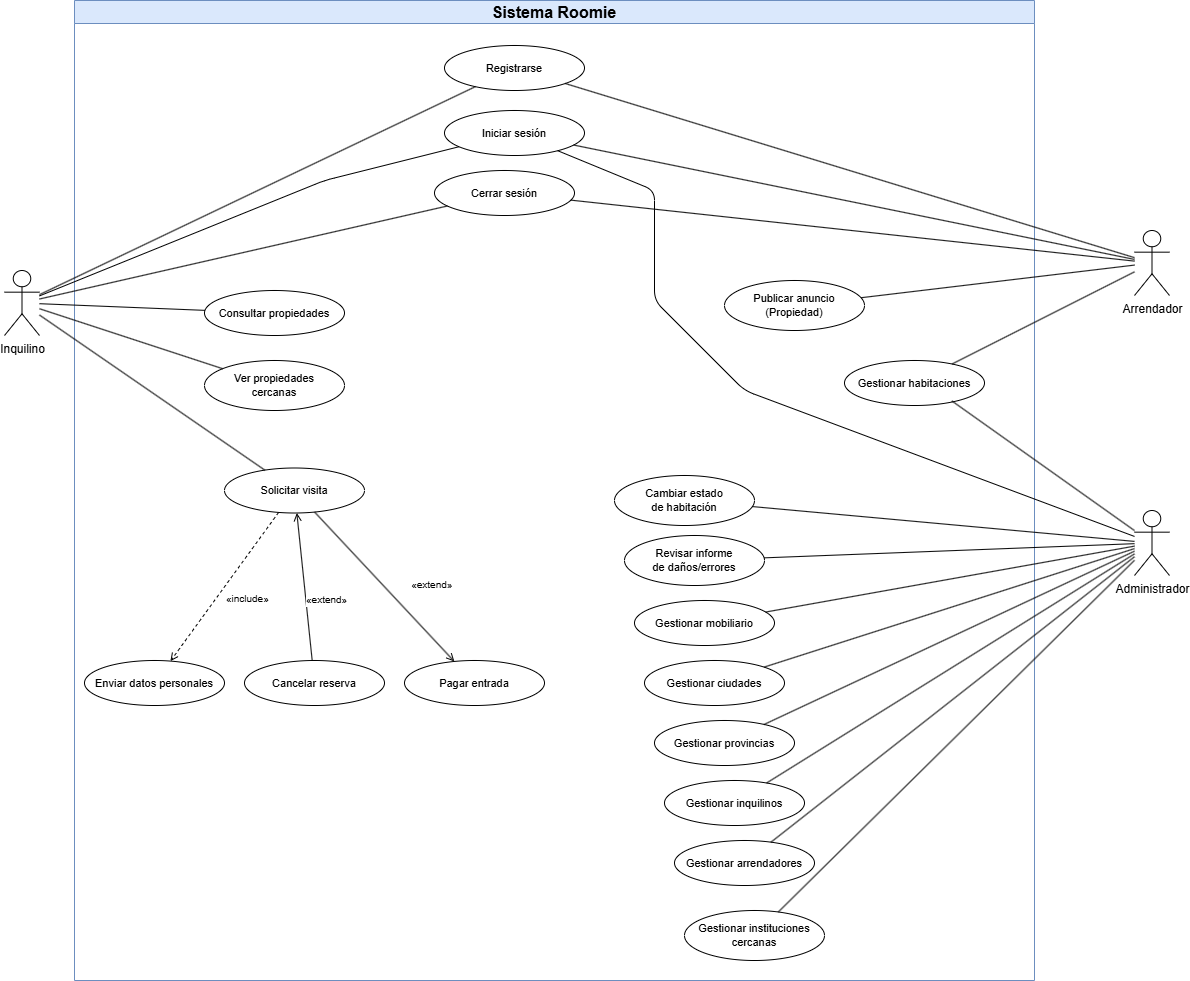

The diagram above was exported from draw.io. Its source (the exported page's mxGraphModel, read from the mxfile embedded in the PNG):
<mxGraphModel dx="1750" dy="1010" grid="1" gridSize="10" guides="1" tooltips="1" connect="1" arrows="1" fold="1" page="1" pageScale="1" pageWidth="1400" pageHeight="1100" math="0" shadow="0">
  <root>
    <mxCell id="0" />
    <mxCell id="1" parent="0" />
    <mxCell id="sys" parent="1" style="swimlane;whiteSpace=wrap;html=1;fontSize=16;fontStyle=1;fillColor=#dae8fc;strokeColor=#6c8ebf;" value="Sistema Roomie" vertex="1">
      <mxGeometry height="980" width="960" x="150" y="130" as="geometry" />
    </mxCell>
    <mxCell id="uc-registro" parent="sys" style="ellipse;whiteSpace=wrap;html=1;fontSize=11;" value="Registrarse" vertex="1">
      <mxGeometry height="45" width="140" x="370" y="45" as="geometry" />
    </mxCell>
    <mxCell id="uc-login" parent="sys" style="ellipse;whiteSpace=wrap;html=1;fontSize=11;" value="Iniciar sesión" vertex="1">
      <mxGeometry height="45" width="140" x="370" y="110" as="geometry" />
    </mxCell>
    <mxCell id="uc-logout" parent="sys" style="ellipse;whiteSpace=wrap;html=1;fontSize=11;" value="Cerrar sesión" vertex="1">
      <mxGeometry height="45" width="140" x="360" y="170" as="geometry" />
    </mxCell>
    <mxCell id="uc-pub-anuncio" parent="sys" style="ellipse;whiteSpace=wrap;html=1;fontSize=11;" value="Publicar anuncio&#10;(Propiedad)" vertex="1">
      <mxGeometry height="50" width="140" x="650" y="280" as="geometry" />
    </mxCell>
    <mxCell id="uc-ver-propiedades" parent="sys" style="ellipse;whiteSpace=wrap;html=1;fontSize=11;" value="Consultar propiedades" vertex="1">
      <mxGeometry height="45" width="140" x="130" y="290" as="geometry" />
    </mxCell>
    <mxCell id="uc-gestionar-habitaciones" parent="sys" style="ellipse;whiteSpace=wrap;html=1;fontSize=11;" value="Gestionar habitaciones" vertex="1">
      <mxGeometry height="45" width="140" x="770" y="360" as="geometry" />
    </mxCell>
    <mxCell id="uc-cambiar-estado-hab" parent="sys" style="ellipse;whiteSpace=wrap;html=1;fontSize=11;" value="Cambiar estado&#10;de habitación" vertex="1">
      <mxGeometry height="50" width="140" x="540" y="475" as="geometry" />
    </mxCell>
    <mxCell id="uc-gestionar-mobiliario" parent="sys" style="ellipse;whiteSpace=wrap;html=1;fontSize=11;" value="Gestionar mobiliario" vertex="1">
      <mxGeometry height="45" width="140" x="560" y="600" as="geometry" />
    </mxCell>
    <mxCell id="uc-solicitar-visita" parent="sys" style="ellipse;whiteSpace=wrap;html=1;fontSize=11;" value="Solicitar visita" vertex="1">
      <mxGeometry height="45" width="140" x="150" y="467.5" as="geometry" />
    </mxCell>
    <mxCell id="uc-cancelar-reserva" parent="sys" style="ellipse;whiteSpace=wrap;html=1;fontSize=11;" value="Cancelar reserva" vertex="1">
      <mxGeometry height="45" width="140" x="170" y="660" as="geometry" />
    </mxCell>
    <mxCell id="uc-enviar-datos" parent="sys" style="ellipse;whiteSpace=wrap;html=1;fontSize=11;" value="Enviar datos personales" vertex="1">
      <mxGeometry height="45" width="140" x="10" y="660" as="geometry" />
    </mxCell>
    <mxCell id="uc-pagar-entrada" parent="sys" style="ellipse;whiteSpace=wrap;html=1;fontSize=11;" value="Pagar entrada" vertex="1">
      <mxGeometry height="45" width="140" x="330" y="660" as="geometry" />
    </mxCell>
    <mxCell id="uc-revisar-informe" parent="sys" style="ellipse;whiteSpace=wrap;html=1;fontSize=11;" value="Revisar informe&#10;de daños/errores" vertex="1">
      <mxGeometry height="50" width="140" x="550" y="535" as="geometry" />
    </mxCell>
    <mxCell id="uc-gestionar-inquilinos" parent="sys" style="ellipse;whiteSpace=wrap;html=1;fontSize=11;" value="Gestionar inquilinos" vertex="1">
      <mxGeometry height="45" width="140" x="590" y="780" as="geometry" />
    </mxCell>
    <mxCell id="uc-gestionar-arrendadores" parent="sys" style="ellipse;whiteSpace=wrap;html=1;fontSize=11;" value="Gestionar arrendadores" vertex="1">
      <mxGeometry height="45" width="140" x="600" y="840" as="geometry" />
    </mxCell>
    <mxCell id="uc-gestionar-provincias" parent="sys" style="ellipse;whiteSpace=wrap;html=1;fontSize=11;" value="Gestionar provincias" vertex="1">
      <mxGeometry height="45" width="140" x="580" y="720" as="geometry" />
    </mxCell>
    <mxCell id="uc-gestionar-ciudades" parent="sys" style="ellipse;whiteSpace=wrap;html=1;fontSize=11;" value="Gestionar ciudades" vertex="1">
      <mxGeometry height="45" width="140" x="570" y="660" as="geometry" />
    </mxCell>
    <mxCell id="uc-gestionar-instituciones" parent="sys" style="ellipse;whiteSpace=wrap;html=1;fontSize=11;" value="Gestionar instituciones&#10;cercanas" vertex="1">
      <mxGeometry height="50" width="140" x="610" y="910" as="geometry" />
    </mxCell>
    <mxCell id="uc-ver-prop-cercanas" parent="sys" style="ellipse;whiteSpace=wrap;html=1;fontSize=11;" value="Ver propiedades&#10;cercanas" vertex="1">
      <mxGeometry height="50" width="140" x="130" y="360" as="geometry" />
    </mxCell>
    <mxCell id="e-inc1" edge="1" parent="sys" source="uc-solicitar-visita" style="dashed;endArrow=open;html=1;fontSize=10;" target="uc-pagar-entrada">
      <mxGeometry relative="1" as="geometry" />
    </mxCell>
    <mxCell id="e-inc1-lbl" connectable="0" parent="e-inc1" style="edgeLabel;fontSize=10;" value="«extend»" vertex="1">
      <mxGeometry relative="1" as="geometry">
        <mxPoint x="25" y="-15" as="offset" />
      </mxGeometry>
    </mxCell>
    <mxCell id="e-inc2" edge="1" parent="sys" source="uc-solicitar-visita" style="dashed;endArrow=open;html=1;fontSize=10;dashed=1;" target="uc-enviar-datos">
      <mxGeometry relative="1" as="geometry" />
    </mxCell>
    <mxCell id="e-inc2-lbl" connectable="0" parent="e-inc2" style="edgeLabel;fontSize=10;" value="«include»" vertex="1">
      <mxGeometry relative="1" as="geometry" />
    </mxCell>
    <mxCell id="e-ext1" edge="1" parent="sys" source="uc-cancelar-reserva" style="dashed;endArrow=open;html=1;fontSize=10;" target="uc-solicitar-visita">
      <mxGeometry relative="1" as="geometry" />
    </mxCell>
    <mxCell id="e-ext1-lbl" connectable="0" parent="e-ext1" style="edgeLabel;fontSize=10;" value="«extend»" vertex="1">
      <mxGeometry relative="1" as="geometry" />
    </mxCell>
    <mxCell id="actor-inquilino" parent="1" style="shape=umlActor;verticalLabelPosition=bottom;verticalAlign=top;html=1;outlineConnect=0;fontSize=12;" value="Inquilino" vertex="1">
      <mxGeometry height="65" width="35" x="80" y="400" as="geometry" />
    </mxCell>
    <mxCell id="actor-arrendador" parent="1" style="shape=umlActor;verticalLabelPosition=bottom;verticalAlign=top;html=1;outlineConnect=0;fontSize=12;" value="Arrendador" vertex="1">
      <mxGeometry height="65" width="35" x="1210" y="360" as="geometry" />
    </mxCell>
    <mxCell id="actor-admin" parent="1" style="shape=umlActor;verticalLabelPosition=bottom;verticalAlign=top;html=1;outlineConnect=0;fontSize=12;" value="Administrador" vertex="1">
      <mxGeometry height="65" width="35" x="1210" y="640" as="geometry" />
    </mxCell>
    <mxCell id="a-inq-registro" edge="1" parent="1" source="actor-inquilino" style="endArrow=none;html=1;" target="uc-registro">
      <mxGeometry relative="1" as="geometry" />
    </mxCell>
    <mxCell id="a-inq-login" edge="1" parent="1" source="actor-inquilino" style="endArrow=none;html=1;" target="uc-login">
      <mxGeometry relative="1" as="geometry">
        <Array as="points">
          <mxPoint x="400" y="310" />
        </Array>
      </mxGeometry>
    </mxCell>
    <mxCell id="a-inq-logout" edge="1" parent="1" source="actor-inquilino" style="endArrow=none;html=1;" target="uc-logout">
      <mxGeometry relative="1" as="geometry" />
    </mxCell>
    <mxCell id="a-inq-visita" edge="1" parent="1" source="actor-inquilino" style="endArrow=none;html=1;" target="uc-solicitar-visita">
      <mxGeometry relative="1" as="geometry" />
    </mxCell>
    <mxCell id="a-inq-propiedades" edge="1" parent="1" source="actor-inquilino" style="endArrow=none;html=1;" target="uc-ver-propiedades">
      <mxGeometry relative="1" as="geometry" />
    </mxCell>
    <mxCell id="a-inq-cercanas" edge="1" parent="1" source="actor-inquilino" style="endArrow=none;html=1;" target="uc-ver-prop-cercanas">
      <mxGeometry relative="1" as="geometry" />
    </mxCell>
    <mxCell id="a-arr-registro" edge="1" parent="1" source="actor-arrendador" style="endArrow=none;html=1;" target="uc-registro">
      <mxGeometry relative="1" as="geometry" />
    </mxCell>
    <mxCell id="a-arr-login" edge="1" parent="1" source="actor-arrendador" style="endArrow=none;html=1;" target="uc-login">
      <mxGeometry relative="1" as="geometry" />
    </mxCell>
    <mxCell id="a-arr-logout" edge="1" parent="1" source="actor-arrendador" style="endArrow=none;html=1;" target="uc-logout">
      <mxGeometry relative="1" as="geometry" />
    </mxCell>
    <mxCell id="a-arr-pub" edge="1" parent="1" source="actor-arrendador" style="endArrow=none;html=1;" target="uc-pub-anuncio">
      <mxGeometry relative="1" as="geometry" />
    </mxCell>
    <mxCell id="a-arr-hab" edge="1" parent="1" source="actor-arrendador" style="endArrow=none;html=1;" target="uc-gestionar-habitaciones">
      <mxGeometry relative="1" as="geometry" />
    </mxCell>
    <mxCell id="a-arr-estado" edge="1" parent="1" source="actor-admin" style="endArrow=none;html=1;" target="uc-cambiar-estado-hab">
      <mxGeometry relative="1" as="geometry">
        <Array as="points" />
      </mxGeometry>
    </mxCell>
    <mxCell id="a-arr-mob" edge="1" parent="1" source="actor-admin" style="endArrow=none;html=1;" target="uc-gestionar-mobiliario">
      <mxGeometry relative="1" as="geometry" />
    </mxCell>
    <mxCell id="a-adm-login" edge="1" parent="1" source="actor-admin" style="endArrow=none;html=1;" target="uc-login">
      <mxGeometry relative="1" as="geometry">
        <Array as="points">
          <mxPoint x="820" y="520" />
          <mxPoint x="730" y="430" />
          <mxPoint x="730" y="320" />
        </Array>
      </mxGeometry>
    </mxCell>
    <mxCell id="a-adm-verificar" edge="1" parent="1" source="actor-admin" style="endArrow=none;html=1;entryX=0.767;entryY=0.899;entryDx=0;entryDy=0;entryPerimeter=0;" target="uc-gestionar-habitaciones">
      <mxGeometry relative="1" as="geometry" />
    </mxCell>
    <mxCell id="a-adm-revisar" edge="1" parent="1" source="actor-admin" style="endArrow=none;html=1;" target="uc-revisar-informe">
      <mxGeometry relative="1" as="geometry" />
    </mxCell>
    <mxCell id="a-adm-inq" edge="1" parent="1" source="actor-admin" style="endArrow=none;html=1;" target="uc-gestionar-inquilinos">
      <mxGeometry relative="1" as="geometry" />
    </mxCell>
    <mxCell id="a-adm-arr" edge="1" parent="1" source="actor-admin" style="endArrow=none;html=1;" target="uc-gestionar-arrendadores">
      <mxGeometry relative="1" as="geometry" />
    </mxCell>
    <mxCell id="a-adm-prov" edge="1" parent="1" source="actor-admin" style="endArrow=none;html=1;" target="uc-gestionar-provincias">
      <mxGeometry relative="1" as="geometry">
        <Array as="points" />
      </mxGeometry>
    </mxCell>
    <mxCell id="a-adm-ciudad" edge="1" parent="1" source="actor-admin" style="endArrow=none;html=1;" target="uc-gestionar-ciudades">
      <mxGeometry relative="1" as="geometry" />
    </mxCell>
    <mxCell id="a-adm-inst" edge="1" parent="1" source="actor-admin" style="endArrow=none;html=1;" target="uc-gestionar-instituciones">
      <mxGeometry relative="1" as="geometry">
        <Array as="points" />
      </mxGeometry>
    </mxCell>
  </root>
</mxGraphModel>